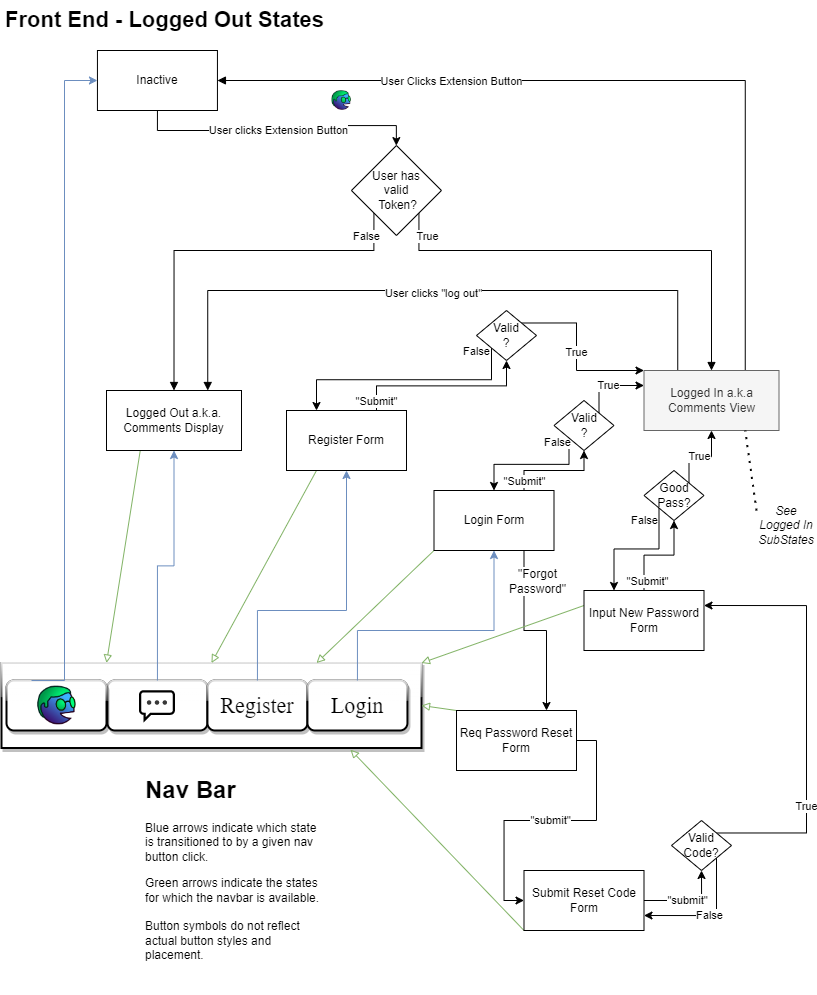

The diagram above was exported from draw.io. Its source (the exported page's mxGraphModel, read from the mxfile embedded in the PNG):
<mxGraphModel dx="1612" dy="1180" grid="1" gridSize="10" guides="1" tooltips="1" connect="1" arrows="1" fold="1" page="1" pageScale="1" pageWidth="850" pageHeight="1100" math="0" shadow="0">
  <root>
    <mxCell id="0" />
    <mxCell id="1" parent="0" />
    <mxCell id="w3y7cHV0pySO20d8CI6a-129" value="" style="rounded=0;whiteSpace=wrap;html=1;shadow=1;glass=1;labelBorderColor=none;sketch=0;strokeWidth=2;fontFamily=Helvetica;fontSize=12;" vertex="1" parent="1">
      <mxGeometry x="5" y="672.5" width="420" height="85" as="geometry" />
    </mxCell>
    <mxCell id="ll2w08yE72qHY3BO0u6t-6" value="User clicks Extension Button" style="edgeStyle=orthogonalEdgeStyle;rounded=0;orthogonalLoop=1;jettySize=auto;html=1;exitX=0.5;exitY=1;exitDx=0;exitDy=0;" parent="1" source="ll2w08yE72qHY3BO0u6t-4" target="ll2w08yE72qHY3BO0u6t-15" edge="1">
      <mxGeometry relative="1" as="geometry" />
    </mxCell>
    <mxCell id="ll2w08yE72qHY3BO0u6t-4" value="Inactive" style="rounded=0;whiteSpace=wrap;html=1;" parent="1" vertex="1">
      <mxGeometry x="100.94" y="60" width="120" height="60" as="geometry" />
    </mxCell>
    <mxCell id="w3y7cHV0pySO20d8CI6a-130" style="rounded=0;orthogonalLoop=1;jettySize=auto;elbow=vertical;html=1;exitX=0.25;exitY=1;exitDx=0;exitDy=0;entryX=0.25;entryY=0;entryDx=0;entryDy=0;fontFamily=Helvetica;fontSize=12;endArrow=block;endFill=0;fillColor=#d5e8d4;strokeColor=#82b366;" edge="1" parent="1" source="ll2w08yE72qHY3BO0u6t-5" target="w3y7cHV0pySO20d8CI6a-129">
      <mxGeometry relative="1" as="geometry" />
    </mxCell>
    <mxCell id="ll2w08yE72qHY3BO0u6t-5" value="Logged Out a.k.a.&lt;br&gt;Comments Display" style="rounded=0;whiteSpace=wrap;html=1;" parent="1" vertex="1">
      <mxGeometry x="110" y="400" width="135" height="60" as="geometry" />
    </mxCell>
    <mxCell id="ll2w08yE72qHY3BO0u6t-19" style="edgeStyle=elbowEdgeStyle;rounded=0;orthogonalLoop=1;jettySize=auto;html=1;exitX=1;exitY=1;exitDx=0;exitDy=0;startArrow=none;startFill=0;endArrow=block;endFill=1;elbow=vertical;" parent="1" source="ll2w08yE72qHY3BO0u6t-15" target="ll2w08yE72qHY3BO0u6t-16" edge="1">
      <mxGeometry relative="1" as="geometry">
        <Array as="points">
          <mxPoint x="570" y="260" />
        </Array>
        <mxPoint x="720" y="340" as="targetPoint" />
      </mxGeometry>
    </mxCell>
    <mxCell id="ll2w08yE72qHY3BO0u6t-20" value="True" style="edgeLabel;html=1;align=center;verticalAlign=middle;resizable=0;points=[];" parent="ll2w08yE72qHY3BO0u6t-19" vertex="1" connectable="0">
      <mxGeometry x="-0.6877" y="-1" relative="1" as="geometry">
        <mxPoint x="-25" y="-16" as="offset" />
      </mxGeometry>
    </mxCell>
    <mxCell id="ll2w08yE72qHY3BO0u6t-15" value="User has&lt;br&gt;valid&lt;br&gt;&amp;nbsp;Token?" style="rhombus;whiteSpace=wrap;html=1;" parent="1" vertex="1">
      <mxGeometry x="354.94" y="155" width="90" height="90" as="geometry" />
    </mxCell>
    <mxCell id="ll2w08yE72qHY3BO0u6t-30" style="edgeStyle=orthogonalEdgeStyle;rounded=0;orthogonalLoop=1;jettySize=auto;html=1;exitX=0.75;exitY=0;exitDx=0;exitDy=0;entryX=1;entryY=0.5;entryDx=0;entryDy=0;startArrow=none;startFill=0;endArrow=block;endFill=1;" parent="1" source="ll2w08yE72qHY3BO0u6t-16" target="ll2w08yE72qHY3BO0u6t-4" edge="1">
      <mxGeometry relative="1" as="geometry" />
    </mxCell>
    <mxCell id="ll2w08yE72qHY3BO0u6t-31" value="User Clicks Extension Button" style="edgeLabel;html=1;align=center;verticalAlign=middle;resizable=0;points=[];" parent="ll2w08yE72qHY3BO0u6t-30" vertex="1" connectable="0">
      <mxGeometry x="0.2889" y="1" relative="1" as="geometry">
        <mxPoint x="-57" y="-1" as="offset" />
      </mxGeometry>
    </mxCell>
    <mxCell id="ll2w08yE72qHY3BO0u6t-43" value="&lt;font style=&quot;font-size: 11px;&quot;&gt;User clicks &quot;log out&quot;&lt;/font&gt;" style="edgeStyle=orthogonalEdgeStyle;rounded=0;orthogonalLoop=1;jettySize=auto;html=1;exitX=0.25;exitY=0;exitDx=0;exitDy=0;fontSize=22;startArrow=none;startFill=0;endArrow=block;endFill=1;entryX=0.75;entryY=0;entryDx=0;entryDy=0;" parent="1" source="ll2w08yE72qHY3BO0u6t-16" target="ll2w08yE72qHY3BO0u6t-5" edge="1">
      <mxGeometry relative="1" as="geometry">
        <mxPoint x="240" y="350" as="targetPoint" />
        <Array as="points">
          <mxPoint x="681" y="300" />
          <mxPoint x="211" y="300" />
        </Array>
      </mxGeometry>
    </mxCell>
    <mxCell id="ll2w08yE72qHY3BO0u6t-16" value="Logged In a.k.a&lt;br&gt;Comments View" style="rounded=0;whiteSpace=wrap;html=1;fillColor=#f5f5f5;fontColor=#333333;strokeColor=#666666;" parent="1" vertex="1">
      <mxGeometry x="647.5" y="380" width="135" height="60" as="geometry" />
    </mxCell>
    <mxCell id="ll2w08yE72qHY3BO0u6t-17" value="" style="endArrow=none;html=1;rounded=0;entryX=0;entryY=1;entryDx=0;entryDy=0;exitX=0.5;exitY=0;exitDx=0;exitDy=0;startArrow=block;startFill=1;edgeStyle=orthogonalEdgeStyle;" parent="1" source="ll2w08yE72qHY3BO0u6t-5" target="ll2w08yE72qHY3BO0u6t-15" edge="1">
      <mxGeometry width="50" height="50" relative="1" as="geometry">
        <mxPoint x="199.94" y="423" as="sourcePoint" />
        <mxPoint x="249.94" y="373" as="targetPoint" />
        <Array as="points">
          <mxPoint x="178" y="260" />
          <mxPoint x="377" y="260" />
        </Array>
      </mxGeometry>
    </mxCell>
    <mxCell id="ll2w08yE72qHY3BO0u6t-18" value="False" style="edgeLabel;html=1;align=center;verticalAlign=middle;resizable=0;points=[];" parent="ll2w08yE72qHY3BO0u6t-17" vertex="1" connectable="0">
      <mxGeometry x="0.2716" y="-5" relative="1" as="geometry">
        <mxPoint x="92" y="-20" as="offset" />
      </mxGeometry>
    </mxCell>
    <mxCell id="w3y7cHV0pySO20d8CI6a-95" value="&quot;Submit&quot;" style="edgeStyle=elbowEdgeStyle;rounded=0;orthogonalLoop=1;jettySize=auto;elbow=vertical;html=1;exitX=0.75;exitY=0;exitDx=0;exitDy=0;endArrow=classic;endFill=1;" edge="1" parent="1" source="ll2w08yE72qHY3BO0u6t-21" target="w3y7cHV0pySO20d8CI6a-49">
      <mxGeometry x="-0.8" relative="1" as="geometry">
        <mxPoint as="offset" />
      </mxGeometry>
    </mxCell>
    <mxCell id="w3y7cHV0pySO20d8CI6a-132" style="edgeStyle=none;rounded=0;orthogonalLoop=1;jettySize=auto;html=1;exitX=0;exitY=1;exitDx=0;exitDy=0;entryX=0.75;entryY=0;entryDx=0;entryDy=0;fontFamily=Helvetica;fontSize=12;endArrow=block;endFill=0;elbow=vertical;fillColor=#d5e8d4;strokeColor=#82b366;" edge="1" parent="1" source="ll2w08yE72qHY3BO0u6t-21" target="w3y7cHV0pySO20d8CI6a-129">
      <mxGeometry relative="1" as="geometry" />
    </mxCell>
    <mxCell id="w3y7cHV0pySO20d8CI6a-136" value="&quot;Forgot&lt;br&gt;Password&quot;" style="edgeStyle=elbowEdgeStyle;rounded=0;orthogonalLoop=1;jettySize=auto;html=1;exitX=0.75;exitY=1;exitDx=0;exitDy=0;entryX=0.75;entryY=0;entryDx=0;entryDy=0;fontFamily=Helvetica;fontSize=12;endArrow=classic;endFill=1;elbow=vertical;" edge="1" parent="1" source="ll2w08yE72qHY3BO0u6t-21" target="ll2w08yE72qHY3BO0u6t-23">
      <mxGeometry x="-0.6712" y="13" relative="1" as="geometry">
        <mxPoint as="offset" />
      </mxGeometry>
    </mxCell>
    <mxCell id="ll2w08yE72qHY3BO0u6t-21" value="Login Form" style="rounded=0;whiteSpace=wrap;html=1;" parent="1" vertex="1">
      <mxGeometry x="437.5" y="500" width="120" height="60" as="geometry" />
    </mxCell>
    <mxCell id="w3y7cHV0pySO20d8CI6a-98" value="&quot;Submit&quot;" style="edgeStyle=elbowEdgeStyle;rounded=0;orthogonalLoop=1;jettySize=auto;elbow=vertical;html=1;exitX=0.75;exitY=0;exitDx=0;exitDy=0;entryX=0.5;entryY=1;entryDx=0;entryDy=0;endArrow=classic;endFill=1;" edge="1" parent="1" source="ll2w08yE72qHY3BO0u6t-22" target="w3y7cHV0pySO20d8CI6a-54">
      <mxGeometry x="-0.8889" relative="1" as="geometry">
        <mxPoint as="offset" />
      </mxGeometry>
    </mxCell>
    <mxCell id="w3y7cHV0pySO20d8CI6a-131" style="edgeStyle=none;rounded=0;orthogonalLoop=1;jettySize=auto;html=1;exitX=0.25;exitY=1;exitDx=0;exitDy=0;entryX=0.5;entryY=0;entryDx=0;entryDy=0;fontFamily=Helvetica;fontSize=12;endArrow=block;endFill=0;elbow=vertical;fillColor=#d5e8d4;strokeColor=#82b366;" edge="1" parent="1" source="ll2w08yE72qHY3BO0u6t-22" target="w3y7cHV0pySO20d8CI6a-129">
      <mxGeometry relative="1" as="geometry" />
    </mxCell>
    <mxCell id="ll2w08yE72qHY3BO0u6t-22" value="Register Form" style="rounded=0;whiteSpace=wrap;html=1;" parent="1" vertex="1">
      <mxGeometry x="290" y="420" width="120" height="60" as="geometry" />
    </mxCell>
    <mxCell id="w3y7cHV0pySO20d8CI6a-38" value="&quot;submit&quot;" style="edgeStyle=orthogonalEdgeStyle;rounded=0;orthogonalLoop=1;jettySize=auto;html=1;exitX=1;exitY=0.5;exitDx=0;exitDy=0;entryX=0;entryY=0.5;entryDx=0;entryDy=0;" edge="1" parent="1" source="ll2w08yE72qHY3BO0u6t-23" target="w3y7cHV0pySO20d8CI6a-1">
      <mxGeometry relative="1" as="geometry" />
    </mxCell>
    <mxCell id="w3y7cHV0pySO20d8CI6a-134" style="edgeStyle=none;rounded=0;orthogonalLoop=1;jettySize=auto;html=1;exitX=0;exitY=0;exitDx=0;exitDy=0;entryX=1;entryY=0.5;entryDx=0;entryDy=0;fontFamily=Helvetica;fontSize=12;endArrow=block;endFill=0;elbow=vertical;fillColor=#d5e8d4;strokeColor=#82b366;" edge="1" parent="1" source="ll2w08yE72qHY3BO0u6t-23" target="w3y7cHV0pySO20d8CI6a-129">
      <mxGeometry relative="1" as="geometry" />
    </mxCell>
    <mxCell id="ll2w08yE72qHY3BO0u6t-23" value="Req Password Reset&lt;br&gt;Form" style="rounded=0;whiteSpace=wrap;html=1;" parent="1" vertex="1">
      <mxGeometry x="460" y="720" width="120" height="60" as="geometry" />
    </mxCell>
    <mxCell id="ll2w08yE72qHY3BO0u6t-42" value="&lt;font style=&quot;font-size: 22px;&quot;&gt;Front End - Logged Out States&lt;/font&gt;" style="text;html=1;align=left;verticalAlign=middle;resizable=0;points=[];autosize=1;strokeColor=none;fillColor=none;fontStyle=1" parent="1" vertex="1">
      <mxGeometry x="7.5" y="10" width="340" height="40" as="geometry" />
    </mxCell>
    <mxCell id="xnovccxOVTRXx-fyMhAw-2" value="&lt;i&gt;See Logged In SubStates&lt;/i&gt;" style="text;html=1;strokeColor=none;fillColor=none;align=center;verticalAlign=middle;whiteSpace=wrap;rounded=0;" parent="1" vertex="1">
      <mxGeometry x="760" y="520" width="60" height="30" as="geometry" />
    </mxCell>
    <mxCell id="xnovccxOVTRXx-fyMhAw-3" value="" style="endArrow=none;dashed=1;html=1;dashPattern=1 3;strokeWidth=2;rounded=0;entryX=0.75;entryY=1;entryDx=0;entryDy=0;exitX=0;exitY=0;exitDx=0;exitDy=0;" parent="1" source="xnovccxOVTRXx-fyMhAw-2" target="ll2w08yE72qHY3BO0u6t-16" edge="1">
      <mxGeometry width="50" height="50" relative="1" as="geometry">
        <mxPoint x="469.94" y="400" as="sourcePoint" />
        <mxPoint x="519.94" y="350" as="targetPoint" />
      </mxGeometry>
    </mxCell>
    <mxCell id="w3y7cHV0pySO20d8CI6a-40" value="&quot;submit&quot;" style="edgeStyle=orthogonalEdgeStyle;rounded=0;orthogonalLoop=1;jettySize=auto;html=1;exitX=1;exitY=0.5;exitDx=0;exitDy=0;entryX=0.5;entryY=1;entryDx=0;entryDy=0;" edge="1" parent="1" source="w3y7cHV0pySO20d8CI6a-1" target="w3y7cHV0pySO20d8CI6a-39">
      <mxGeometry relative="1" as="geometry" />
    </mxCell>
    <mxCell id="w3y7cHV0pySO20d8CI6a-135" style="edgeStyle=none;rounded=0;orthogonalLoop=1;jettySize=auto;html=1;exitX=0;exitY=1;exitDx=0;exitDy=0;entryX=0.831;entryY=1.02;entryDx=0;entryDy=0;entryPerimeter=0;fontFamily=Helvetica;fontSize=12;endArrow=block;endFill=0;elbow=vertical;fillColor=#d5e8d4;strokeColor=#82b366;" edge="1" parent="1" source="w3y7cHV0pySO20d8CI6a-1" target="w3y7cHV0pySO20d8CI6a-129">
      <mxGeometry relative="1" as="geometry" />
    </mxCell>
    <mxCell id="w3y7cHV0pySO20d8CI6a-1" value="Submit Reset Code Form" style="rounded=0;whiteSpace=wrap;html=1;" vertex="1" parent="1">
      <mxGeometry x="527.5" y="880" width="120" height="60" as="geometry" />
    </mxCell>
    <mxCell id="w3y7cHV0pySO20d8CI6a-88" value="&quot;Submit&quot;" style="edgeStyle=elbowEdgeStyle;rounded=0;orthogonalLoop=1;jettySize=auto;html=1;exitX=0.5;exitY=0;exitDx=0;exitDy=0;entryX=0.5;entryY=1;entryDx=0;entryDy=0;endArrow=classic;endFill=1;elbow=vertical;" edge="1" parent="1" source="w3y7cHV0pySO20d8CI6a-31" target="w3y7cHV0pySO20d8CI6a-45">
      <mxGeometry x="-0.8" y="-2" relative="1" as="geometry">
        <mxPoint x="1" as="offset" />
      </mxGeometry>
    </mxCell>
    <mxCell id="w3y7cHV0pySO20d8CI6a-133" style="edgeStyle=none;rounded=0;orthogonalLoop=1;jettySize=auto;html=1;exitX=0;exitY=0.25;exitDx=0;exitDy=0;entryX=1;entryY=0;entryDx=0;entryDy=0;fontFamily=Helvetica;fontSize=12;endArrow=block;endFill=0;elbow=vertical;fillColor=#d5e8d4;strokeColor=#82b366;" edge="1" parent="1" source="w3y7cHV0pySO20d8CI6a-31" target="w3y7cHV0pySO20d8CI6a-129">
      <mxGeometry relative="1" as="geometry" />
    </mxCell>
    <mxCell id="w3y7cHV0pySO20d8CI6a-31" value="Input New Password&lt;br&gt;Form" style="rounded=0;whiteSpace=wrap;html=1;" vertex="1" parent="1">
      <mxGeometry x="587.5" y="600" width="120" height="60" as="geometry" />
    </mxCell>
    <mxCell id="w3y7cHV0pySO20d8CI6a-41" value="True" style="edgeStyle=orthogonalEdgeStyle;rounded=0;orthogonalLoop=1;jettySize=auto;html=1;exitX=0;exitY=0;exitDx=0;exitDy=0;entryX=1;entryY=0.25;entryDx=0;entryDy=0;" edge="1" parent="1" source="w3y7cHV0pySO20d8CI6a-39" target="w3y7cHV0pySO20d8CI6a-31">
      <mxGeometry x="-0.3496" relative="1" as="geometry">
        <Array as="points">
          <mxPoint x="810" y="843" />
          <mxPoint x="810" y="615" />
        </Array>
        <mxPoint as="offset" />
      </mxGeometry>
    </mxCell>
    <mxCell id="w3y7cHV0pySO20d8CI6a-42" value="False" style="edgeStyle=orthogonalEdgeStyle;rounded=0;orthogonalLoop=1;jettySize=auto;html=1;exitX=1;exitY=1;exitDx=0;exitDy=0;entryX=1;entryY=0.75;entryDx=0;entryDy=0;" edge="1" parent="1" source="w3y7cHV0pySO20d8CI6a-39" target="w3y7cHV0pySO20d8CI6a-1">
      <mxGeometry relative="1" as="geometry">
        <Array as="points">
          <mxPoint x="720.06" y="925" />
        </Array>
      </mxGeometry>
    </mxCell>
    <mxCell id="w3y7cHV0pySO20d8CI6a-39" value="Valid&lt;br&gt;Code?" style="rhombus;whiteSpace=wrap;html=1;" vertex="1" parent="1">
      <mxGeometry x="675" y="830" width="60" height="50" as="geometry" />
    </mxCell>
    <mxCell id="w3y7cHV0pySO20d8CI6a-89" value="True" style="edgeStyle=elbowEdgeStyle;rounded=0;orthogonalLoop=1;jettySize=auto;elbow=vertical;html=1;exitX=1;exitY=0;exitDx=0;exitDy=0;entryX=0.5;entryY=1;entryDx=0;entryDy=0;endArrow=classic;endFill=1;" edge="1" parent="1" source="w3y7cHV0pySO20d8CI6a-45" target="ll2w08yE72qHY3BO0u6t-16">
      <mxGeometry relative="1" as="geometry" />
    </mxCell>
    <mxCell id="w3y7cHV0pySO20d8CI6a-91" value="False" style="edgeStyle=elbowEdgeStyle;rounded=0;orthogonalLoop=1;jettySize=auto;elbow=vertical;html=1;exitX=0;exitY=1;exitDx=0;exitDy=0;entryX=0.25;entryY=0;entryDx=0;entryDy=0;endArrow=classic;endFill=1;" edge="1" parent="1" source="w3y7cHV0pySO20d8CI6a-45" target="w3y7cHV0pySO20d8CI6a-31">
      <mxGeometry x="-0.8039" y="-15" relative="1" as="geometry">
        <mxPoint as="offset" />
      </mxGeometry>
    </mxCell>
    <mxCell id="w3y7cHV0pySO20d8CI6a-45" value="Good&lt;br&gt;Pass?" style="rhombus;whiteSpace=wrap;html=1;" vertex="1" parent="1">
      <mxGeometry x="647.5" y="480" width="60" height="50" as="geometry" />
    </mxCell>
    <mxCell id="w3y7cHV0pySO20d8CI6a-96" value="False" style="edgeStyle=elbowEdgeStyle;rounded=0;orthogonalLoop=1;jettySize=auto;elbow=vertical;html=1;exitX=0;exitY=1;exitDx=0;exitDy=0;entryX=0.5;entryY=0;entryDx=0;entryDy=0;endArrow=classic;endFill=1;" edge="1" parent="1" source="w3y7cHV0pySO20d8CI6a-49" target="ll2w08yE72qHY3BO0u6t-21">
      <mxGeometry x="-0.9608" y="-12" relative="1" as="geometry">
        <mxPoint y="1" as="offset" />
      </mxGeometry>
    </mxCell>
    <mxCell id="w3y7cHV0pySO20d8CI6a-97" value="True" style="edgeStyle=elbowEdgeStyle;rounded=0;orthogonalLoop=1;jettySize=auto;elbow=vertical;html=1;exitX=1;exitY=0;exitDx=0;exitDy=0;entryX=0;entryY=0.25;entryDx=0;entryDy=0;endArrow=classic;endFill=1;" edge="1" parent="1" source="w3y7cHV0pySO20d8CI6a-49" target="ll2w08yE72qHY3BO0u6t-16">
      <mxGeometry relative="1" as="geometry">
        <Array as="points">
          <mxPoint x="630" y="395" />
        </Array>
      </mxGeometry>
    </mxCell>
    <mxCell id="w3y7cHV0pySO20d8CI6a-49" value="Valid&lt;br&gt;?" style="rhombus;whiteSpace=wrap;html=1;" vertex="1" parent="1">
      <mxGeometry x="557.5" y="410" width="60" height="50" as="geometry" />
    </mxCell>
    <mxCell id="w3y7cHV0pySO20d8CI6a-99" value="False" style="edgeStyle=elbowEdgeStyle;rounded=0;orthogonalLoop=1;jettySize=auto;elbow=vertical;html=1;exitX=0;exitY=1;exitDx=0;exitDy=0;entryX=0.25;entryY=0;entryDx=0;entryDy=0;endArrow=classic;endFill=1;" edge="1" parent="1" source="w3y7cHV0pySO20d8CI6a-54" target="ll2w08yE72qHY3BO0u6t-22">
      <mxGeometry x="-0.9789" y="-15" relative="1" as="geometry">
        <mxPoint as="offset" />
      </mxGeometry>
    </mxCell>
    <mxCell id="w3y7cHV0pySO20d8CI6a-102" value="True" style="edgeStyle=orthogonalEdgeStyle;rounded=0;orthogonalLoop=1;jettySize=auto;elbow=vertical;html=1;exitX=1;exitY=0;exitDx=0;exitDy=0;entryX=0;entryY=0;entryDx=0;entryDy=0;endArrow=classic;endFill=1;" edge="1" parent="1" source="w3y7cHV0pySO20d8CI6a-54" target="ll2w08yE72qHY3BO0u6t-16">
      <mxGeometry relative="1" as="geometry">
        <Array as="points">
          <mxPoint x="580" y="333" />
          <mxPoint x="580" y="380" />
        </Array>
      </mxGeometry>
    </mxCell>
    <mxCell id="w3y7cHV0pySO20d8CI6a-54" value="Valid&lt;br&gt;?" style="rhombus;whiteSpace=wrap;html=1;" vertex="1" parent="1">
      <mxGeometry x="480.00000000000006" y="320" width="60" height="50" as="geometry" />
    </mxCell>
    <mxCell id="w3y7cHV0pySO20d8CI6a-105" value="&lt;font style=&quot;font-size: 32px;&quot;&gt;💬&lt;/font&gt;" style="rounded=1;whiteSpace=wrap;html=1;strokeWidth=2;shadow=1;glass=1;" vertex="1" parent="1">
      <mxGeometry x="110.94" y="690" width="100" height="50" as="geometry" />
    </mxCell>
    <mxCell id="w3y7cHV0pySO20d8CI6a-106" value="&lt;font face=&quot;Times New Roman&quot; style=&quot;font-size: 22px;&quot;&gt;Register&lt;/font&gt;" style="rounded=1;whiteSpace=wrap;html=1;strokeWidth=2;shadow=1;labelBorderColor=none;spacingTop=2;sketch=0;glass=1;" vertex="1" parent="1">
      <mxGeometry x="210.94" y="690" width="100" height="50" as="geometry" />
    </mxCell>
    <mxCell id="w3y7cHV0pySO20d8CI6a-107" value="&lt;font face=&quot;Times New Roman&quot; style=&quot;font-size: 22px;&quot;&gt;Login&lt;/font&gt;" style="rounded=1;whiteSpace=wrap;html=1;strokeWidth=2;shadow=1;labelBorderColor=none;spacingTop=2;sketch=0;glass=1;" vertex="1" parent="1">
      <mxGeometry x="310.94" y="690" width="100" height="50" as="geometry" />
    </mxCell>
    <mxCell id="w3y7cHV0pySO20d8CI6a-109" value="" style="endArrow=classic;html=1;rounded=0;fontFamily=Helvetica;fontSize=12;fillColor=#dae8fc;strokeColor=#6c8ebf;exitX=0.5;exitY=0;exitDx=0;exitDy=0;entryX=0.5;entryY=1;entryDx=0;entryDy=0;edgeStyle=elbowEdgeStyle;elbow=vertical;" edge="1" parent="1" source="w3y7cHV0pySO20d8CI6a-105" target="ll2w08yE72qHY3BO0u6t-5">
      <mxGeometry width="50" height="50" relative="1" as="geometry">
        <mxPoint x="120" y="630" as="sourcePoint" />
        <mxPoint x="170" y="580" as="targetPoint" />
      </mxGeometry>
    </mxCell>
    <mxCell id="w3y7cHV0pySO20d8CI6a-110" value="" style="endArrow=classic;html=1;rounded=0;fontFamily=Helvetica;fontSize=12;elbow=vertical;fillColor=#dae8fc;strokeColor=#6c8ebf;exitX=0.5;exitY=0;exitDx=0;exitDy=0;entryX=0.5;entryY=1;entryDx=0;entryDy=0;edgeStyle=elbowEdgeStyle;" edge="1" parent="1" source="w3y7cHV0pySO20d8CI6a-106" target="ll2w08yE72qHY3BO0u6t-22">
      <mxGeometry width="50" height="50" relative="1" as="geometry">
        <mxPoint x="123" y="700" as="sourcePoint" />
        <mxPoint x="140.5" y="455" as="targetPoint" />
        <Array as="points">
          <mxPoint x="330" y="620" />
        </Array>
      </mxGeometry>
    </mxCell>
    <mxCell id="w3y7cHV0pySO20d8CI6a-111" value="" style="endArrow=classic;html=1;rounded=0;fontFamily=Helvetica;fontSize=12;elbow=vertical;fillColor=#dae8fc;strokeColor=#6c8ebf;exitX=0.5;exitY=0;exitDx=0;exitDy=0;entryX=0.5;entryY=1;entryDx=0;entryDy=0;edgeStyle=elbowEdgeStyle;" edge="1" parent="1" source="w3y7cHV0pySO20d8CI6a-107" target="ll2w08yE72qHY3BO0u6t-21">
      <mxGeometry width="50" height="50" relative="1" as="geometry">
        <mxPoint x="133" y="710" as="sourcePoint" />
        <mxPoint x="150.5" y="465" as="targetPoint" />
        <Array as="points">
          <mxPoint x="440" y="640" />
        </Array>
      </mxGeometry>
    </mxCell>
    <mxCell id="w3y7cHV0pySO20d8CI6a-112" value="&lt;h1&gt;Nav Bar&lt;/h1&gt;&lt;p&gt;Blue arrows indicate which state is transitioned to by a given nav button click.&lt;/p&gt;&lt;p&gt;Green arrows indicate the states for which the navbar is available.&lt;br&gt;&lt;br&gt;Button symbols do not reflect actual button styles and placement.&lt;/p&gt;&lt;p&gt;&lt;br&gt;&lt;/p&gt;" style="text;html=1;strokeColor=none;fillColor=none;spacing=5;spacingTop=-20;whiteSpace=wrap;overflow=hidden;rounded=0;shadow=1;glass=1;labelBorderColor=none;sketch=0;strokeWidth=2;fontFamily=Helvetica;fontSize=12;" vertex="1" parent="1">
      <mxGeometry x="144" y="780" width="190" height="220" as="geometry" />
    </mxCell>
    <mxCell id="w3y7cHV0pySO20d8CI6a-113" value="" style="shape=image;verticalLabelPosition=bottom;labelBackgroundColor=default;verticalAlign=top;aspect=fixed;imageAspect=0;image=data:image/png,(base64 omitted: 17724 chars);" vertex="1" parent="1">
      <mxGeometry x="334.94" y="100" width="20" height="20" as="geometry" />
    </mxCell>
    <mxCell id="w3y7cHV0pySO20d8CI6a-114" value="" style="rounded=1;whiteSpace=wrap;html=1;strokeWidth=2;shadow=1;labelBorderColor=none;spacingTop=2;sketch=0;glass=1;" vertex="1" parent="1">
      <mxGeometry x="10" y="690" width="100" height="50" as="geometry" />
    </mxCell>
    <mxCell id="w3y7cHV0pySO20d8CI6a-115" value="" style="shape=image;verticalLabelPosition=bottom;labelBackgroundColor=default;verticalAlign=top;aspect=fixed;imageAspect=0;image=data:image/png,(base64 omitted: 17724 chars);" vertex="1" parent="1">
      <mxGeometry x="40" y="695" width="40" height="40" as="geometry" />
    </mxCell>
    <mxCell id="w3y7cHV0pySO20d8CI6a-118" value="" style="endArrow=classic;html=1;rounded=0;fontFamily=Helvetica;fontSize=12;fillColor=#dae8fc;strokeColor=#6c8ebf;exitX=0.25;exitY=0;exitDx=0;exitDy=0;entryX=0;entryY=0.5;entryDx=0;entryDy=0;edgeStyle=elbowEdgeStyle;" edge="1" parent="1" source="w3y7cHV0pySO20d8CI6a-114" target="ll2w08yE72qHY3BO0u6t-4">
      <mxGeometry width="50" height="50" relative="1" as="geometry">
        <mxPoint x="40.00000000000006" y="649.9999999999998" as="sourcePoint" />
        <mxPoint x="56.56" y="419.9999999999998" as="targetPoint" />
      </mxGeometry>
    </mxCell>
  </root>
</mxGraphModel>